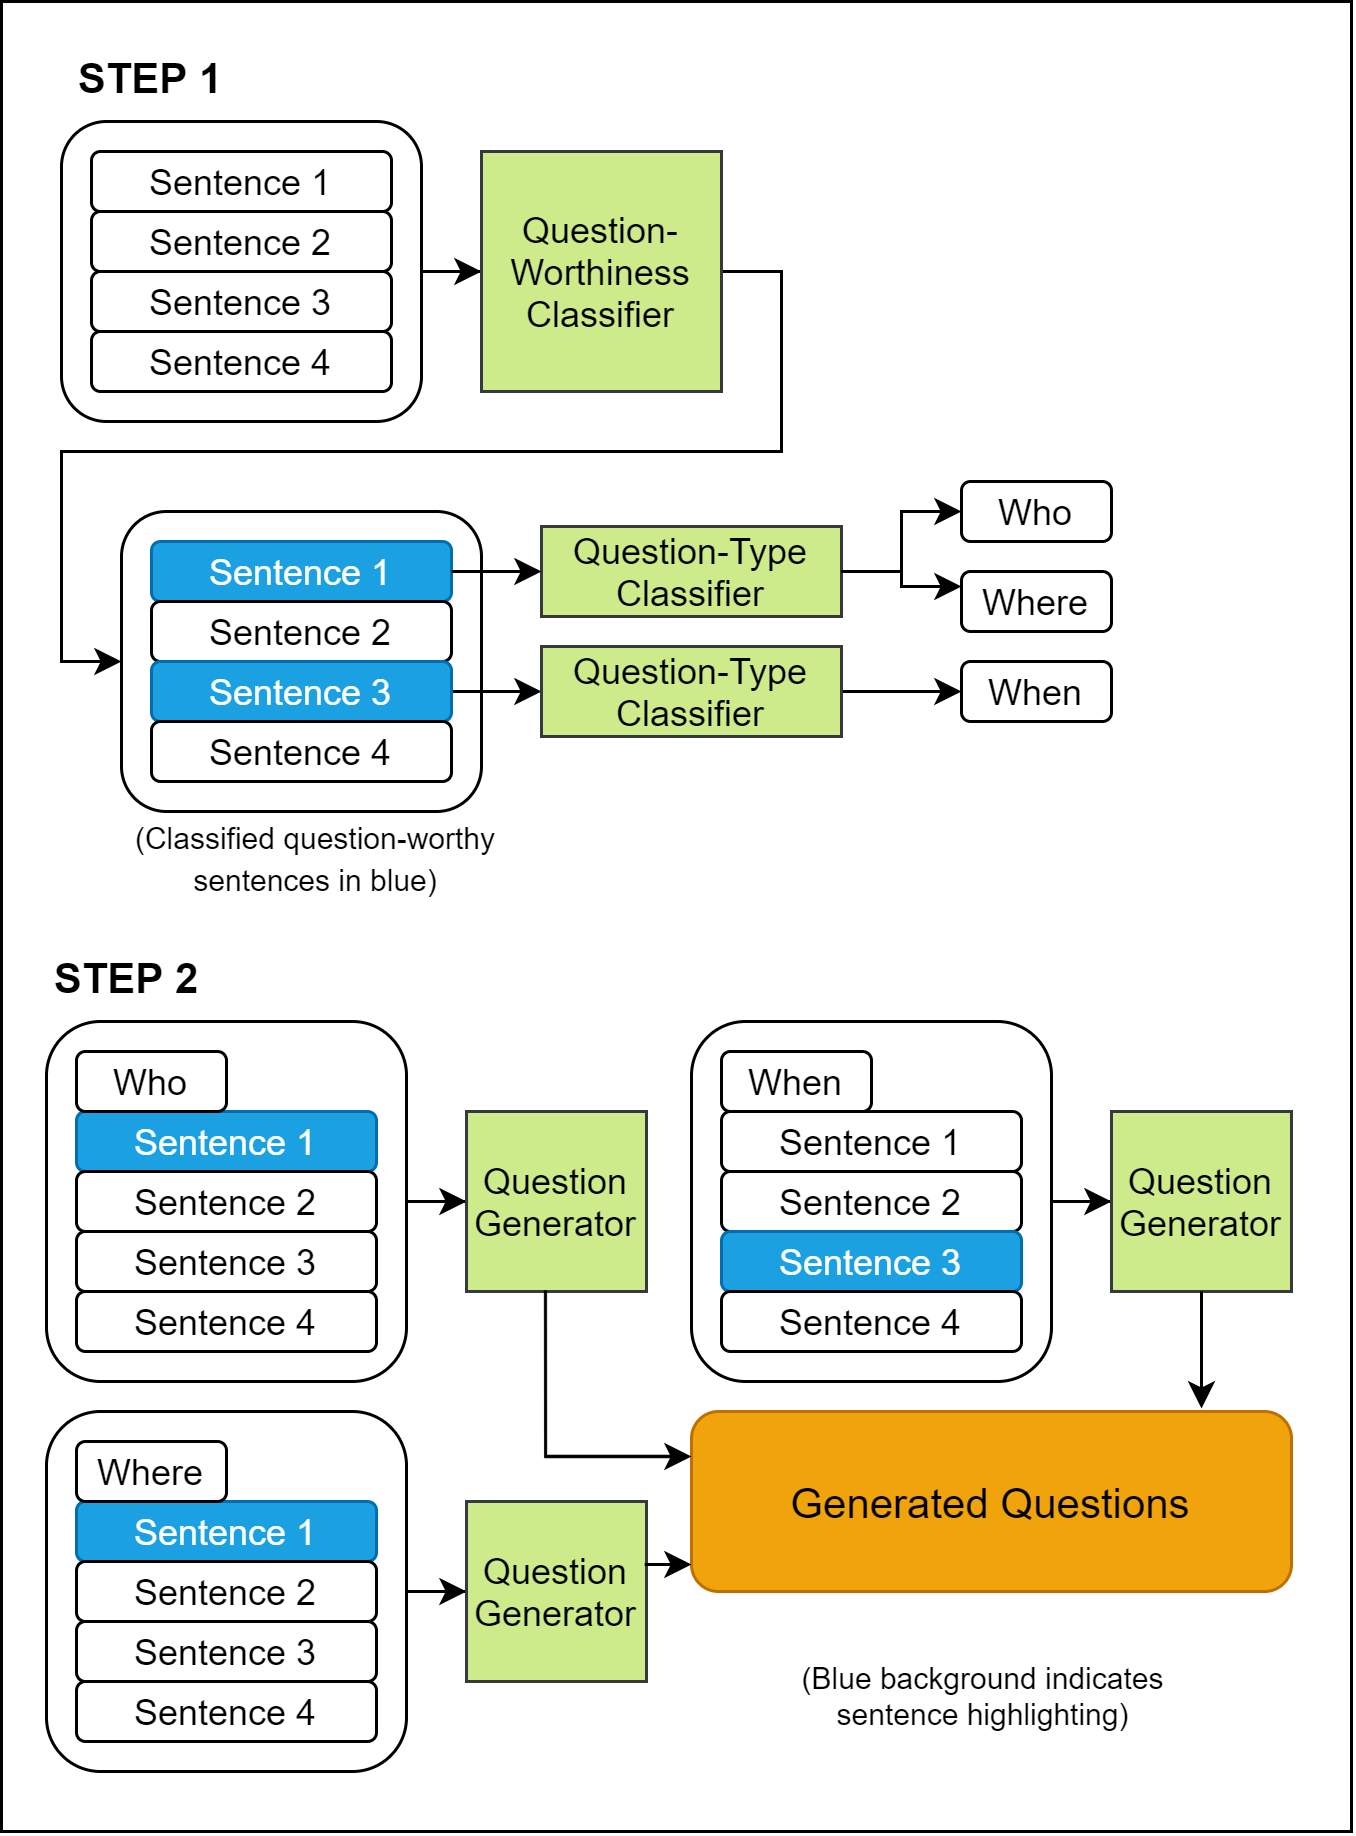

The diagram above was exported from draw.io. Its source (the exported page's mxGraphModel, read from the mxfile embedded in the PNG):
<mxGraphModel dx="1185" dy="588" grid="1" gridSize="10" guides="1" tooltips="1" connect="1" arrows="1" fold="1" page="1" pageScale="1" pageWidth="850" pageHeight="1100" math="0" shadow="0">
  <root>
    <mxCell id="0" />
    <mxCell id="1" parent="0" />
    <mxCell id="7kLlBqhpy7pax-W1lY-8-27" value="" style="edgeStyle=orthogonalEdgeStyle;rounded=0;orthogonalLoop=1;jettySize=auto;html=1;" edge="1" parent="1" source="7kLlBqhpy7pax-W1lY-8-2" target="7kLlBqhpy7pax-W1lY-8-7">
      <mxGeometry relative="1" as="geometry" />
    </mxCell>
    <mxCell id="7kLlBqhpy7pax-W1lY-8-2" value="" style="rounded=1;whiteSpace=wrap;html=1;" vertex="1" parent="1">
      <mxGeometry x="40" y="520" width="120" height="100" as="geometry" />
    </mxCell>
    <mxCell id="7kLlBqhpy7pax-W1lY-8-3" value="Sentence 1" style="rounded=1;whiteSpace=wrap;html=1;" vertex="1" parent="1">
      <mxGeometry x="50" y="530" width="100" height="20" as="geometry" />
    </mxCell>
    <mxCell id="7kLlBqhpy7pax-W1lY-8-4" value="Sentence 2" style="rounded=1;whiteSpace=wrap;html=1;" vertex="1" parent="1">
      <mxGeometry x="50" y="550" width="100" height="20" as="geometry" />
    </mxCell>
    <mxCell id="7kLlBqhpy7pax-W1lY-8-5" value="Sentence 3" style="rounded=1;whiteSpace=wrap;html=1;" vertex="1" parent="1">
      <mxGeometry x="50" y="570" width="100" height="20" as="geometry" />
    </mxCell>
    <mxCell id="7kLlBqhpy7pax-W1lY-8-6" value="Sentence 4" style="rounded=1;whiteSpace=wrap;html=1;" vertex="1" parent="1">
      <mxGeometry x="50" y="590" width="100" height="20" as="geometry" />
    </mxCell>
    <mxCell id="7kLlBqhpy7pax-W1lY-8-31" value="" style="edgeStyle=orthogonalEdgeStyle;rounded=0;orthogonalLoop=1;jettySize=auto;html=1;startArrow=none;startFill=0;endArrow=classic;endFill=1;entryX=0;entryY=0.5;entryDx=0;entryDy=0;exitX=1;exitY=0.5;exitDx=0;exitDy=0;" edge="1" parent="1" source="7kLlBqhpy7pax-W1lY-8-7" target="7kLlBqhpy7pax-W1lY-8-8">
      <mxGeometry relative="1" as="geometry">
        <mxPoint x="270" y="640" as="targetPoint" />
      </mxGeometry>
    </mxCell>
    <mxCell id="7kLlBqhpy7pax-W1lY-8-7" value="Question-Worthiness Classifier" style="whiteSpace=wrap;html=1;aspect=fixed;fillColor=#cdeb8b;strokeColor=#36393d;" vertex="1" parent="1">
      <mxGeometry x="180" y="530" width="80" height="80" as="geometry" />
    </mxCell>
    <mxCell id="7kLlBqhpy7pax-W1lY-8-8" value="" style="rounded=1;whiteSpace=wrap;html=1;" vertex="1" parent="1">
      <mxGeometry x="60" y="650" width="120" height="100" as="geometry" />
    </mxCell>
    <mxCell id="7kLlBqhpy7pax-W1lY-8-9" value="Sentence 1" style="rounded=1;whiteSpace=wrap;html=1;fillColor=#1ba1e2;strokeColor=#006EAF;fontColor=#ffffff;" vertex="1" parent="1">
      <mxGeometry x="70" y="660" width="100" height="20" as="geometry" />
    </mxCell>
    <mxCell id="7kLlBqhpy7pax-W1lY-8-10" value="Sentence 2" style="rounded=1;whiteSpace=wrap;html=1;" vertex="1" parent="1">
      <mxGeometry x="70" y="680" width="100" height="20" as="geometry" />
    </mxCell>
    <mxCell id="7kLlBqhpy7pax-W1lY-8-32" value="" style="edgeStyle=orthogonalEdgeStyle;rounded=0;orthogonalLoop=1;jettySize=auto;html=1;startArrow=none;startFill=0;endArrow=classic;endFill=1;" edge="1" parent="1" source="7kLlBqhpy7pax-W1lY-8-11" target="7kLlBqhpy7pax-W1lY-8-14">
      <mxGeometry relative="1" as="geometry" />
    </mxCell>
    <mxCell id="7kLlBqhpy7pax-W1lY-8-11" value="Sentence 3" style="rounded=1;whiteSpace=wrap;html=1;fillColor=#1ba1e2;strokeColor=#006EAF;fontColor=#ffffff;" vertex="1" parent="1">
      <mxGeometry x="70" y="700" width="100" height="20" as="geometry" />
    </mxCell>
    <mxCell id="7kLlBqhpy7pax-W1lY-8-12" value="Sentence 4" style="rounded=1;whiteSpace=wrap;html=1;" vertex="1" parent="1">
      <mxGeometry x="70" y="720" width="100" height="20" as="geometry" />
    </mxCell>
    <mxCell id="7kLlBqhpy7pax-W1lY-8-13" value="Question-Type Classifier" style="rounded=0;whiteSpace=wrap;html=1;fillColor=#cdeb8b;strokeColor=#36393d;" vertex="1" parent="1">
      <mxGeometry x="200" y="655" width="100" height="30" as="geometry" />
    </mxCell>
    <mxCell id="7kLlBqhpy7pax-W1lY-8-39" value="" style="edgeStyle=orthogonalEdgeStyle;rounded=0;orthogonalLoop=1;jettySize=auto;html=1;startArrow=none;startFill=0;endArrow=classic;endFill=1;" edge="1" parent="1" source="7kLlBqhpy7pax-W1lY-8-14" target="7kLlBqhpy7pax-W1lY-8-17">
      <mxGeometry relative="1" as="geometry" />
    </mxCell>
    <mxCell id="7kLlBqhpy7pax-W1lY-8-14" value="Question-Type Classifier" style="rounded=0;whiteSpace=wrap;html=1;fillColor=#cdeb8b;strokeColor=#36393d;" vertex="1" parent="1">
      <mxGeometry x="200" y="695" width="100" height="30" as="geometry" />
    </mxCell>
    <mxCell id="7kLlBqhpy7pax-W1lY-8-15" value="Who" style="rounded=1;whiteSpace=wrap;html=1;" vertex="1" parent="1">
      <mxGeometry x="340" y="640" width="50" height="20" as="geometry" />
    </mxCell>
    <mxCell id="7kLlBqhpy7pax-W1lY-8-16" value="Where" style="rounded=1;whiteSpace=wrap;html=1;" vertex="1" parent="1">
      <mxGeometry x="340" y="670" width="50" height="20" as="geometry" />
    </mxCell>
    <mxCell id="7kLlBqhpy7pax-W1lY-8-17" value="When" style="rounded=1;whiteSpace=wrap;html=1;" vertex="1" parent="1">
      <mxGeometry x="340" y="700" width="50" height="20" as="geometry" />
    </mxCell>
    <mxCell id="7kLlBqhpy7pax-W1lY-8-19" value="" style="rounded=1;whiteSpace=wrap;html=1;" vertex="1" parent="1">
      <mxGeometry x="35" y="820" width="120" height="120" as="geometry" />
    </mxCell>
    <mxCell id="7kLlBqhpy7pax-W1lY-8-45" value="" style="edgeStyle=orthogonalEdgeStyle;rounded=0;orthogonalLoop=1;jettySize=auto;html=1;fontSize=14;startArrow=none;startFill=0;endArrow=classic;endFill=1;exitX=1;exitY=0.5;exitDx=0;exitDy=0;" edge="1" parent="1" source="7kLlBqhpy7pax-W1lY-8-19" target="7kLlBqhpy7pax-W1lY-8-26">
      <mxGeometry relative="1" as="geometry" />
    </mxCell>
    <mxCell id="7kLlBqhpy7pax-W1lY-8-20" value="Sentence 1" style="rounded=1;whiteSpace=wrap;html=1;fillColor=#1ba1e2;strokeColor=#006EAF;fontColor=#ffffff;" vertex="1" parent="1">
      <mxGeometry x="45" y="850" width="100" height="20" as="geometry" />
    </mxCell>
    <mxCell id="7kLlBqhpy7pax-W1lY-8-21" value="Sentence 2" style="rounded=1;whiteSpace=wrap;html=1;" vertex="1" parent="1">
      <mxGeometry x="45" y="870" width="100" height="20" as="geometry" />
    </mxCell>
    <mxCell id="7kLlBqhpy7pax-W1lY-8-22" value="Sentence 3" style="rounded=1;whiteSpace=wrap;html=1;" vertex="1" parent="1">
      <mxGeometry x="45" y="890" width="100" height="20" as="geometry" />
    </mxCell>
    <mxCell id="7kLlBqhpy7pax-W1lY-8-23" value="Sentence 4" style="rounded=1;whiteSpace=wrap;html=1;" vertex="1" parent="1">
      <mxGeometry x="45" y="910" width="100" height="20" as="geometry" />
    </mxCell>
    <mxCell id="7kLlBqhpy7pax-W1lY-8-25" value="Who" style="rounded=1;whiteSpace=wrap;html=1;" vertex="1" parent="1">
      <mxGeometry x="45" y="830" width="50" height="20" as="geometry" />
    </mxCell>
    <mxCell id="7kLlBqhpy7pax-W1lY-8-26" value="Question&lt;br&gt;Generator" style="whiteSpace=wrap;html=1;aspect=fixed;fillColor=#cdeb8b;strokeColor=#36393d;" vertex="1" parent="1">
      <mxGeometry x="175" y="850" width="60" height="60" as="geometry" />
    </mxCell>
    <mxCell id="7kLlBqhpy7pax-W1lY-8-40" value="&lt;font style=&quot;font-size: 10px&quot;&gt;(Classified question-worthy sentences in blue)&lt;/font&gt;" style="text;html=1;strokeColor=none;fillColor=none;align=center;verticalAlign=middle;whiteSpace=wrap;rounded=0;shadow=0;" vertex="1" parent="1">
      <mxGeometry x="50" y="750" width="150" height="30" as="geometry" />
    </mxCell>
    <mxCell id="7kLlBqhpy7pax-W1lY-8-42" value="&lt;font style=&quot;font-size: 14px&quot;&gt;&lt;b&gt;STEP 1&lt;/b&gt;&lt;/font&gt;" style="text;html=1;strokeColor=none;fillColor=none;align=center;verticalAlign=middle;whiteSpace=wrap;rounded=0;" vertex="1" parent="1">
      <mxGeometry x="40" y="490" width="60" height="30" as="geometry" />
    </mxCell>
    <mxCell id="7kLlBqhpy7pax-W1lY-8-44" value="&lt;font style=&quot;font-size: 14px&quot;&gt;&lt;b&gt;STEP 2&lt;/b&gt;&lt;/font&gt;" style="text;html=1;strokeColor=none;fillColor=none;align=center;verticalAlign=middle;whiteSpace=wrap;rounded=0;" vertex="1" parent="1">
      <mxGeometry x="32.5" y="790" width="60" height="30" as="geometry" />
    </mxCell>
    <mxCell id="7kLlBqhpy7pax-W1lY-8-62" value="" style="rounded=1;whiteSpace=wrap;html=1;" vertex="1" parent="1">
      <mxGeometry x="35" y="950" width="120" height="120" as="geometry" />
    </mxCell>
    <mxCell id="7kLlBqhpy7pax-W1lY-8-63" value="" style="edgeStyle=orthogonalEdgeStyle;rounded=0;orthogonalLoop=1;jettySize=auto;html=1;fontSize=14;startArrow=none;startFill=0;endArrow=classic;endFill=1;exitX=1;exitY=0.5;exitDx=0;exitDy=0;" edge="1" parent="1" source="7kLlBqhpy7pax-W1lY-8-62" target="7kLlBqhpy7pax-W1lY-8-69">
      <mxGeometry relative="1" as="geometry" />
    </mxCell>
    <mxCell id="7kLlBqhpy7pax-W1lY-8-64" value="Sentence 1" style="rounded=1;whiteSpace=wrap;html=1;fillColor=#1ba1e2;strokeColor=#006EAF;fontColor=#ffffff;" vertex="1" parent="1">
      <mxGeometry x="45" y="980" width="100" height="20" as="geometry" />
    </mxCell>
    <mxCell id="7kLlBqhpy7pax-W1lY-8-65" value="Sentence 2" style="rounded=1;whiteSpace=wrap;html=1;" vertex="1" parent="1">
      <mxGeometry x="45" y="1000" width="100" height="20" as="geometry" />
    </mxCell>
    <mxCell id="7kLlBqhpy7pax-W1lY-8-66" value="Sentence 3" style="rounded=1;whiteSpace=wrap;html=1;" vertex="1" parent="1">
      <mxGeometry x="45" y="1020" width="100" height="20" as="geometry" />
    </mxCell>
    <mxCell id="7kLlBqhpy7pax-W1lY-8-67" value="Sentence 4" style="rounded=1;whiteSpace=wrap;html=1;" vertex="1" parent="1">
      <mxGeometry x="45" y="1040" width="100" height="20" as="geometry" />
    </mxCell>
    <mxCell id="7kLlBqhpy7pax-W1lY-8-68" value="Where" style="rounded=1;whiteSpace=wrap;html=1;" vertex="1" parent="1">
      <mxGeometry x="45" y="960" width="50" height="20" as="geometry" />
    </mxCell>
    <mxCell id="7kLlBqhpy7pax-W1lY-8-69" value="Question&lt;br&gt;Generator" style="whiteSpace=wrap;html=1;aspect=fixed;fillColor=#cdeb8b;strokeColor=#36393d;" vertex="1" parent="1">
      <mxGeometry x="175" y="980" width="60" height="60" as="geometry" />
    </mxCell>
    <mxCell id="7kLlBqhpy7pax-W1lY-8-70" value="" style="rounded=1;whiteSpace=wrap;html=1;" vertex="1" parent="1">
      <mxGeometry x="250" y="820" width="120" height="120" as="geometry" />
    </mxCell>
    <mxCell id="7kLlBqhpy7pax-W1lY-8-71" value="" style="edgeStyle=orthogonalEdgeStyle;rounded=0;orthogonalLoop=1;jettySize=auto;html=1;fontSize=14;startArrow=none;startFill=0;endArrow=classic;endFill=1;exitX=1;exitY=0.5;exitDx=0;exitDy=0;" edge="1" parent="1" source="7kLlBqhpy7pax-W1lY-8-70" target="7kLlBqhpy7pax-W1lY-8-77">
      <mxGeometry relative="1" as="geometry" />
    </mxCell>
    <mxCell id="7kLlBqhpy7pax-W1lY-8-72" value="Sentence 1" style="rounded=1;whiteSpace=wrap;html=1;" vertex="1" parent="1">
      <mxGeometry x="260" y="850" width="100" height="20" as="geometry" />
    </mxCell>
    <mxCell id="7kLlBqhpy7pax-W1lY-8-73" value="Sentence 2" style="rounded=1;whiteSpace=wrap;html=1;" vertex="1" parent="1">
      <mxGeometry x="260" y="870" width="100" height="20" as="geometry" />
    </mxCell>
    <mxCell id="7kLlBqhpy7pax-W1lY-8-74" value="Sentence 3" style="rounded=1;whiteSpace=wrap;html=1;fillColor=#1ba1e2;strokeColor=#006EAF;fontColor=#ffffff;" vertex="1" parent="1">
      <mxGeometry x="260" y="890" width="100" height="20" as="geometry" />
    </mxCell>
    <mxCell id="7kLlBqhpy7pax-W1lY-8-75" value="Sentence 4" style="rounded=1;whiteSpace=wrap;html=1;" vertex="1" parent="1">
      <mxGeometry x="260" y="910" width="100" height="20" as="geometry" />
    </mxCell>
    <mxCell id="7kLlBqhpy7pax-W1lY-8-76" value="When" style="rounded=1;whiteSpace=wrap;html=1;" vertex="1" parent="1">
      <mxGeometry x="260" y="830" width="50" height="20" as="geometry" />
    </mxCell>
    <mxCell id="7kLlBqhpy7pax-W1lY-8-77" value="Question&lt;br&gt;Generator" style="whiteSpace=wrap;html=1;aspect=fixed;fillColor=#cdeb8b;strokeColor=#36393d;" vertex="1" parent="1">
      <mxGeometry x="390" y="850" width="60" height="60" as="geometry" />
    </mxCell>
    <mxCell id="7kLlBqhpy7pax-W1lY-8-78" value="Generated Questions" style="rounded=1;whiteSpace=wrap;html=1;fontSize=14;fillColor=#f0a30a;strokeColor=#BD7000;fontColor=#000000;" vertex="1" parent="1">
      <mxGeometry x="250" y="950" width="200" height="60" as="geometry" />
    </mxCell>
    <mxCell id="7kLlBqhpy7pax-W1lY-8-82" value="" style="edgeStyle=orthogonalEdgeStyle;rounded=0;orthogonalLoop=1;jettySize=auto;html=1;startArrow=none;startFill=0;endArrow=classic;endFill=1;entryX=0;entryY=0.25;entryDx=0;entryDy=0;exitX=1;exitY=0.5;exitDx=0;exitDy=0;" edge="1" parent="1" source="7kLlBqhpy7pax-W1lY-8-13" target="7kLlBqhpy7pax-W1lY-8-16">
      <mxGeometry relative="1" as="geometry">
        <mxPoint x="230" y="655" as="sourcePoint" />
        <mxPoint x="260" y="750" as="targetPoint" />
        <Array as="points">
          <mxPoint x="320" y="670" />
          <mxPoint x="320" y="675" />
        </Array>
      </mxGeometry>
    </mxCell>
    <mxCell id="7kLlBqhpy7pax-W1lY-8-83" value="" style="edgeStyle=orthogonalEdgeStyle;rounded=0;orthogonalLoop=1;jettySize=auto;html=1;startArrow=none;startFill=0;endArrow=classic;endFill=1;entryX=0;entryY=0.5;entryDx=0;entryDy=0;" edge="1" parent="1" target="7kLlBqhpy7pax-W1lY-8-15">
      <mxGeometry relative="1" as="geometry">
        <mxPoint x="300" y="670" as="sourcePoint" />
        <mxPoint x="279.35" y="640" as="targetPoint" />
      </mxGeometry>
    </mxCell>
    <mxCell id="7kLlBqhpy7pax-W1lY-8-85" value="" style="edgeStyle=orthogonalEdgeStyle;rounded=0;orthogonalLoop=1;jettySize=auto;html=1;fontSize=14;startArrow=none;startFill=0;endArrow=classic;endFill=1;exitX=0.99;exitY=0.35;exitDx=0;exitDy=0;entryX=0;entryY=0.85;entryDx=0;entryDy=0;exitPerimeter=0;entryPerimeter=0;" edge="1" parent="1" source="7kLlBqhpy7pax-W1lY-8-69" target="7kLlBqhpy7pax-W1lY-8-78">
      <mxGeometry relative="1" as="geometry">
        <mxPoint x="455" y="920" as="sourcePoint" />
        <mxPoint x="455.10000000000014" y="970" as="targetPoint" />
      </mxGeometry>
    </mxCell>
    <mxCell id="7kLlBqhpy7pax-W1lY-8-86" value="" style="edgeStyle=orthogonalEdgeStyle;rounded=0;orthogonalLoop=1;jettySize=auto;html=1;fontSize=14;startArrow=none;startFill=0;endArrow=classic;endFill=1;exitX=0.438;exitY=0.993;exitDx=0;exitDy=0;entryX=0;entryY=0.25;entryDx=0;entryDy=0;exitPerimeter=0;" edge="1" parent="1" source="7kLlBqhpy7pax-W1lY-8-26" target="7kLlBqhpy7pax-W1lY-8-78">
      <mxGeometry relative="1" as="geometry">
        <mxPoint x="244.4000000000001" y="1011" as="sourcePoint" />
        <mxPoint x="285" y="1010" as="targetPoint" />
      </mxGeometry>
    </mxCell>
    <mxCell id="7kLlBqhpy7pax-W1lY-8-87" value="" style="edgeStyle=orthogonalEdgeStyle;rounded=0;orthogonalLoop=1;jettySize=auto;html=1;fontSize=14;startArrow=none;startFill=0;endArrow=classic;endFill=1;exitX=0.5;exitY=1;exitDx=0;exitDy=0;entryX=0.85;entryY=-0.017;entryDx=0;entryDy=0;entryPerimeter=0;" edge="1" parent="1" source="7kLlBqhpy7pax-W1lY-8-77" target="7kLlBqhpy7pax-W1lY-8-78">
      <mxGeometry relative="1" as="geometry">
        <mxPoint x="211.27999999999997" y="919.5799999999999" as="sourcePoint" />
        <mxPoint x="260" y="975" as="targetPoint" />
      </mxGeometry>
    </mxCell>
    <mxCell id="7kLlBqhpy7pax-W1lY-8-89" value="" style="edgeStyle=orthogonalEdgeStyle;rounded=0;orthogonalLoop=1;jettySize=auto;html=1;startArrow=none;startFill=0;endArrow=classic;endFill=1;exitX=1;exitY=0.5;exitDx=0;exitDy=0;entryX=0;entryY=0.5;entryDx=0;entryDy=0;" edge="1" parent="1" source="7kLlBqhpy7pax-W1lY-8-9" target="7kLlBqhpy7pax-W1lY-8-13">
      <mxGeometry relative="1" as="geometry">
        <mxPoint x="180" y="720.0285714285715" as="sourcePoint" />
        <mxPoint x="210" y="720.0285714285715" as="targetPoint" />
      </mxGeometry>
    </mxCell>
    <mxCell id="7kLlBqhpy7pax-W1lY-8-90" value="(Blue background indicates sentence highlighting)" style="text;html=1;strokeColor=none;fillColor=none;align=center;verticalAlign=middle;whiteSpace=wrap;rounded=0;shadow=0;fontSize=10;" vertex="1" parent="1">
      <mxGeometry x="270" y="1030" width="155" height="30" as="geometry" />
    </mxCell>
    <mxCell id="7kLlBqhpy7pax-W1lY-8-91" value="" style="rounded=0;whiteSpace=wrap;html=1;shadow=0;fontSize=10;fillColor=none;glass=0;" vertex="1" parent="1">
      <mxGeometry x="20" y="480" width="450" height="610" as="geometry" />
    </mxCell>
  </root>
</mxGraphModel>